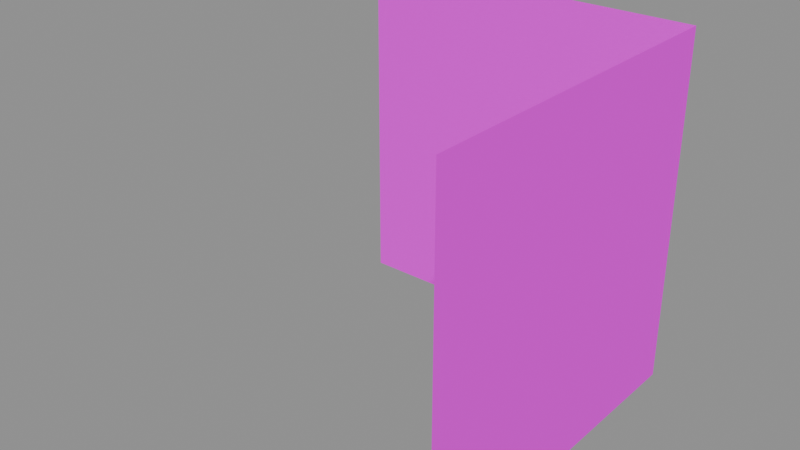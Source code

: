 # Source: wall_corner_bottom_1.blend  (saved by Blender 5.1.30; exported with 4.5.12 LTS)
import bpy
from mathutils import Matrix  # noqa: F401  (used for matrix-valued properties, if any)

bpy.ops.wm.read_factory_settings(use_empty=True)
scene = bpy.context.scene
scene.name = 'Scene'

# ---- images (referenced by path relative to the original .blend; pixels are not part of the script)
import os
ASSET_DIR = os.environ.get("B2B_ASSET_DIR", "")  # directory of the original .blend (textures are referenced by path, not embedded)
HERE = os.path.dirname(os.path.abspath(__file__))  # packed textures are extracted next to this script under _unpacked/

def load_image(name, relpath, width, height, colorspace="sRGB"):
    """Load a texture the original file referenced (path relative to the .blend, or extracted next to this script)."""
    p = next((c for c in (os.path.join(HERE, relpath), os.path.join(ASSET_DIR, relpath)) if relpath and os.path.exists(c)), "")
    if p:
        img = bpy.data.images.load(p, check_existing=True)
        img.name = name
    else:  # same state as the original file: an image datablock whose file is absent (Cycles renders it pink)
        img = bpy.data.images.new(name, width, height)
        img.source = "FILE"
        img.filepath = "//" + (relpath or name)
    img.colorspace_settings.name = colorspace
    return img
img_aap_color_palette_png = load_image('aap color palette.png', 'aap color palette.png', 1024, 1024, 'sRGB')

# ---- materials (node trees are filled in below, after node groups)
mat_material = bpy.data.materials.new('Material')
mat_material.diffuse_color = (0.001518, 0.2542, 0.6376, 1.0)
mat_material.roughness = 1.0
mat_material.specular_intensity = 0.0

# ---- material node trees
mat_material.use_nodes = True; mat_material.node_tree.nodes.clear()
_N = mat_material.node_tree.nodes; _L = mat_material.node_tree.links
n0 = _N.new('ShaderNodeBsdfPrincipled'); n0.name = 'Principled BSDF'; n0.location = (-200, 100)
n0.inputs[2].default_value = 1.0
n0.inputs[13].default_value = 0.0
n0.inputs[27].default_value = (0.0, 0.0, 0.0, 1.0)
n0.inputs[28].default_value = 1.0
n1 = _N.new('ShaderNodeOutputMaterial'); n1.name = 'Material Output'; n1.location = (200, 100)
n2 = _N.new('ShaderNodeNormalMap'); n2.name = 'Normal Map'; n2.location = (-600, -600)
n2.label = 'Normal/Map'
n2.inputs[0].default_value = 0.0
n3 = _N.new('ShaderNodeTexImage'); n3.name = 'Image Texture'; n3.location = (-600, 300)
n3.image = img_aap_color_palette_png
_L.new(n0.outputs[0], n1.inputs[0])
_L.new(n2.outputs[0], n0.inputs[5])
_L.new(n3.outputs[0], n0.inputs[0])
n1.is_active_output = True

# ---- meshes
me_cube_364 = bpy.data.meshes.new('Cube.364')
me_cube_364.from_pydata([(-4.0, -2.235e-08, 0.0), (-5.911e-08, -2.235e-08, 2.98e-07), (-1.346e-07, -2.235e-08, 4.0), (-4.0, -4.0, 4.0), (-4.0, -5.911e-08, 4.0), (9.537e-07, -4.0, 4.0)], [], [(4, 0, 1, 2), (5, 3, 4, 2)])
me_cube_364.polygons.foreach_set('use_smooth', [True] * 2)
_k = set([(2, 4)])
me_cube_364.attributes.new('sharp_edge', 'BOOLEAN', 'EDGE').data.foreach_set('value', [ (min(e.vertices), max(e.vertices)) in _k for e in me_cube_364.edges])
_uv = me_cube_364.uv_layers.new(name='UVMap')
_uv.uv.foreach_set('vector', [0.06198, 0.188, 0.06198, 0.188, 0.06198, 0.188, 0.06198, 0.188, 0.06198, 0.188, 0.06198, 0.188, 0.06198, 0.188, 0.06198, 0.188])
me_cube_364.materials.append(mat_material)
me_cube_364.update()
me_cube_364.normals_split_custom_set([tuple(v) for v in zip(*[iter([4.595e-09, -1.0, -4.595e-09, 4.595e-09, -1.0, -4.595e-09, 4.595e-09, -1.0, -4.595e-09, 4.595e-09, -1.0, -4.595e-09, -9.189e-09, 2.98e-07, -1.0, -9.189e-09, 2.98e-07, -1.0, -9.189e-09, 2.98e-07, -1.0, -9.189e-09, 2.98e-07, -1.0])] * 3)])

# ---- objects
ob_wall_corner_bottom_001 = bpy.data.objects.new('Wall corner bottom.001', me_cube_364)
ob_wall_corner_bottom_1 = bpy.data.objects.new('wall_corner_bottom_1', None)

# ---- transforms, parenting, visibility, modifiers, constraints
ob_wall_corner_bottom_001.parent = ob_wall_corner_bottom_1
ob_wall_corner_bottom_001.location = (2.0, -2.0, 4.0)
ob_wall_corner_bottom_001.rotation_euler = (-1.571, -1.571, 0.0)
ob_wall_corner_bottom_001.color = (0.8, 0.8, 0.8, 1.0)
ob_wall_corner_bottom_1.location = (0.0, 0.0, 0.0)
ob_wall_corner_bottom_1.empty_display_size = 0.5

# ---- collection membership
scene.collection.objects.link(ob_wall_corner_bottom_001)
scene.collection.objects.link(ob_wall_corner_bottom_1)

# ---- scene / render settings (as saved in the file)
scene.frame_start = 1; scene.frame_end = 250; scene.frame_set(1)
scene.render.engine = 'BLENDER_EEVEE_NEXT'
scene.render.fps = 30
scene.render.bake_bias = 0.0
scene.render.bake_samples = 0
scene.cycles.sampling_pattern = 'TABULATED_SOBOL'
scene.eevee.use_volume_custom_range = False
bpy.context.view_layer.update()

# ---- added for rendering (the .blend has no active camera and no usable light): camera, sun + grey world if the file has none
cam_auto = bpy.data.cameras.new('AutoCamera')
cam_auto.lens = 50.0
cam_auto.sensor_width = 36.0
cam_auto.clip_end = 1000.0
ob_auto_camera = bpy.data.objects.new('AutoCamera', cam_auto)
scene.collection.objects.link(ob_auto_camera)
ob_auto_camera.location = (6.41015, -7.69218, 7.12812)
ob_auto_camera.rotation_euler = (1.09748, -7.21219e-08, 0.694738)
scene.camera = ob_auto_camera
light_auto_sun = bpy.data.lights.new('AutoSun', 'SUN')
light_auto_sun.energy = 3.0
light_auto_sun.angle = 0.0523599
ob_auto_sun = bpy.data.objects.new('AutoSun', light_auto_sun)
scene.collection.objects.link(ob_auto_sun)
ob_auto_sun.rotation_euler = (0.872665, 0.174533, 0.523599)
if scene.world is None:
    world_auto = bpy.data.worlds.new('AutoWorld')
    world_auto.color = (0.3, 0.3, 0.3)
    scene.world = world_auto
bpy.context.view_layer.update()
